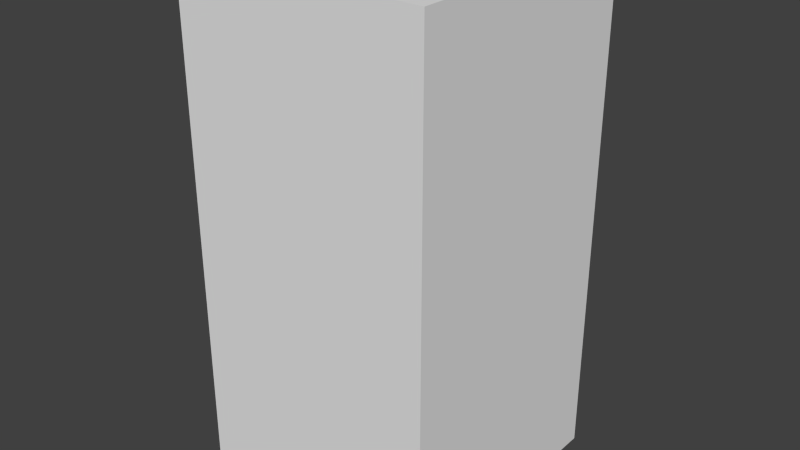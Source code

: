 # Source: yellowNoFive.blend  (saved by Blender 2.68.0; exported with 4.5.12 LTS)
import bpy
from mathutils import Matrix  # noqa: F401  (used for matrix-valued properties, if any)

bpy.ops.wm.read_factory_settings(use_empty=True)
scene = bpy.context.scene
scene.name = 'Scene'

# ---- collections
col_collection_1 = bpy.data.collections.new('Collection 1'); scene.collection.children.link(col_collection_1)

# ---- world
world_world = bpy.data.worlds.new('World'); scene.world = world_world
world_world.color = (0.05088, 0.05088, 0.05088)
world_world.use_sun_shadow = False
world_world.sun_shadow_jitter_overblur = 0.0
world_world.cycles.sampling_method = 'MANUAL'
world_world.cycles.sample_map_resolution = 256

# ---- meshes
me_yellownofive = bpy.data.meshes.new('yellowNoFive')
me_yellownofive.from_pydata([(-0.5, -0.5, -1.0), (-0.5, 0.5, -1.0), (0.5, 0.5, -1.0), (0.5, -0.5, -1.0), (-0.5, -0.5, 1.0), (-0.5, 0.5, 1.0), (0.5, 0.5, 1.0), (0.5, -0.5, 1.0)], [], [(4, 5, 1, 0), (5, 6, 2, 1), (6, 7, 3, 2), (7, 4, 0, 3), (0, 1, 2, 3), (7, 6, 5, 4)])
me_yellownofive.use_remesh_preserve_volume = False
me_yellownofive.use_remesh_preserve_attributes = False
me_yellownofive.use_mirror_vertex_groups = False
me_yellownofive.update()

# ---- objects
ob_yellownofive = bpy.data.objects.new('yellowNoFive', me_yellownofive)

# ---- transforms, parenting, visibility, modifiers, constraints
ob_yellownofive.location = (0.0, 0.0, 0.0)
ob_yellownofive.lineart.crease_threshold = 0.0

# ---- collection membership
col_collection_1.objects.link(ob_yellownofive)

# ---- scene / render settings (as saved in the file)
scene.frame_start = 1; scene.frame_end = 250; scene.frame_set(1)
scene.render.engine = 'BLENDER_EEVEE_NEXT'
scene.render.image_settings.color_mode = 'RGB'
scene.render.image_settings.compression = 90
scene.render.resolution_percentage = 50
scene.render.dither_intensity = 0.0
scene.cycles.use_denoising = False
scene.cycles.samples = 10
scene.cycles.sampling_pattern = 'TABULATED_SOBOL'
scene.cycles.light_sampling_threshold = 0.0
scene.cycles.use_adaptive_sampling = False
scene.cycles.use_light_tree = False
scene.cycles.blur_glossy = 0.0
scene.cycles.volume_bounces = 1
scene.cycles.pixel_filter_type = 'GAUSSIAN'
scene.cycles.sample_clamp_indirect = 0.0
scene.view_settings.view_transform = 'Standard'
bpy.context.view_layer.update()

# ---- added for rendering (the .blend has no active camera and no usable light): camera, sun
cam_auto = bpy.data.cameras.new('AutoCamera')
cam_auto.lens = 50.0
cam_auto.sensor_width = 36.0
cam_auto.clip_end = 1000.0
ob_auto_camera = bpy.data.objects.new('AutoCamera', cam_auto)
scene.collection.objects.link(ob_auto_camera)
ob_auto_camera.location = (2.26633, -2.71959, 1.81306)
ob_auto_camera.rotation_euler = (1.09748, -7.21219e-08, 0.694738)
scene.camera = ob_auto_camera
light_auto_sun = bpy.data.lights.new('AutoSun', 'SUN')
light_auto_sun.energy = 3.0
light_auto_sun.angle = 0.0523599
ob_auto_sun = bpy.data.objects.new('AutoSun', light_auto_sun)
scene.collection.objects.link(ob_auto_sun)
ob_auto_sun.rotation_euler = (0.872665, 0.174533, 0.523599)
bpy.context.view_layer.update()
